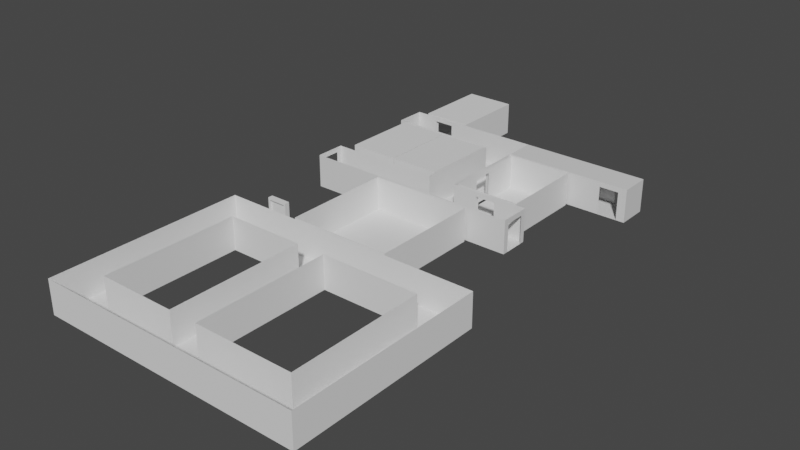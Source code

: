 # Source: CorridorTest.blend  (saved by Blender 2.82.7; exported with 4.5.12 LTS)
import bpy
from mathutils import Matrix  # noqa: F401  (used for matrix-valued properties, if any)

bpy.ops.wm.read_factory_settings(use_empty=True)
scene = bpy.context.scene
scene.name = 'Scene'

# ---- collections
col_collection = bpy.data.collections.new('Collection'); scene.collection.children.link(col_collection)

# ---- materials (node trees are filled in below, after node groups)
mat_material = bpy.data.materials.new('Material')
mat_material.alpha_threshold = 0.0
mat_material.use_transparent_shadow = False
mat_material.line_color = (0.0, 0.0, 0.0, 1.0)

# ---- material node trees
mat_material.use_nodes = True; mat_material.node_tree.nodes.clear()
_N = mat_material.node_tree.nodes; _L = mat_material.node_tree.links
n0 = _N.new('ShaderNodeOutputMaterial'); n0.name = 'Material Output'; n0.location = (300, 300)
n1 = _N.new('ShaderNodeBsdfPrincipled'); n1.name = 'Principled BSDF'; n1.location = (10, 300)
n1.distribution = 'GGX'
n1.subsurface_method = 'BURLEY'
n1.inputs[2].default_value = 0.4
n1.inputs[3].default_value = 1.45
n1.inputs[27].default_value = (0.0, 0.0, 0.0, 1.0)
n1.inputs[28].default_value = 1.0
_L.new(n1.outputs[0], n0.inputs[0])
n0.is_active_output = True

# ---- world
world_world = bpy.data.worlds.new('World'); scene.world = world_world
world_world.use_nodes = True; world_world.node_tree.nodes.clear()
_N = world_world.node_tree.nodes; _L = world_world.node_tree.links
n0 = _N.new('ShaderNodeOutputWorld'); n0.name = 'World Output'; n0.location = (300, 300)
n1 = _N.new('ShaderNodeBackground'); n1.name = 'Background'; n1.location = (10, 300)
n1.inputs[0].default_value = (0.05088, 0.05088, 0.05088, 1.0)
_L.new(n1.outputs[0], n0.inputs[0])
n0.is_active_output = True
world_world.color = (0.05088, 0.05088, 0.05088)
world_world.use_sun_shadow = False
world_world.sun_shadow_jitter_overblur = 0.0

# ---- meshes
me_cube = bpy.data.meshes.new('Cube')
me_cube.from_pydata([(16.7, 2.0, 4.4), (16.7, 2.0, 0.0), (16.7, -2.0, 4.4), (16.7, -2.0, 0.0), (-12.27, 2.0, 4.4), (-12.27, 2.0, 0.0), (-12.27, -2.0, 4.4), (-12.27, -2.0, 0.0), (2.563, 2.0, 4.4), (6.379, 2.0, 4.4), (6.379, 2.0, 0.0), (2.563, 2.0, 0.0), (2.563, 17.98, 4.4), (6.379, 17.98, 4.4), (6.379, 17.98, 0.0), (2.563, 17.98, 0.0), (2.563, 13.94, 4.4), (2.563, 13.94, 0.0), (6.379, 13.94, 4.4), (6.379, 13.94, 0.0), (-11.92, 17.98, 4.4), (-11.92, 13.94, 4.4), (-11.92, 17.98, 0.0), (-11.92, 13.94, 0.0), (23.31, 17.98, 4.4), (23.31, 17.98, 0.0), (23.31, 13.94, 0.0), (23.31, 13.94, 4.4), (3.212, -2.0, 0.0), (5.825, -2.0, 0.0), (3.212, -2.0, 3.722), (5.825, -2.0, 3.722), (6.379, 6.112, 0.0), (6.379, 8.632, 0.0), (6.379, 8.632, 3.68), (6.379, 6.112, 3.68), (16.7, -1.284, 0.0), (16.7, 1.309, 0.0), (16.7, 1.309, 3.716), (16.7, -1.284, 3.716), (-12.27, 1.302, 0.0), (-12.27, -1.297, 0.0), (-12.27, -1.297, 3.703), (-12.27, 1.302, 3.703), (-8.8, -2.0, 0.0), (-6.187, -2.0, 0.0), (-8.8, 13.94, 0.0), (-6.187, 13.94, 0.0), (-6.187, 2.0, 0.0), (-8.8, 2.0, 0.0), (-6.187, 13.94, 3.718), (-8.8, 13.94, 3.718), (-6.214, 17.98, 0.0), (-8.859, 17.98, 0.0), (-8.859, 17.98, 3.774), (-6.214, 17.98, 3.774), (0.5687, 2.0, 0.0), (-2.026, 2.0, 0.0), (-2.026, -2.0, 0.0), (0.5687, -2.0, 0.0), (-2.026, 13.94, 0.0), (0.5687, 13.94, 0.0), (0.5687, 13.94, 3.787), (-2.026, 13.94, 3.787), (19.62, 13.94, 0.0), (22.19, 13.94, 0.0), (22.19, 13.94, 3.728), (19.62, 13.94, 3.728), (22.2, 17.98, 0.0), (19.64, 17.98, 0.0), (19.64, 17.98, 3.72), (22.2, 17.98, 3.72), (12.35, 2.0, 0.0), (9.759, 2.0, 0.0), (12.35, 2.0, 3.725), (9.759, 2.0, 3.725)], [], [(3, 29, 31, 30, 28, 59, 58, 45, 44, 7, 6, 2), (7, 41, 42, 43, 40, 5, 4, 6), (5, 40, 41, 7, 44, 49), (1, 37, 38, 39, 36, 3, 2, 0), (5, 49, 48, 57, 56, 11, 8, 4), (12, 15, 14, 13), (8, 11, 17, 16), (9, 10, 73, 75, 74, 72, 1, 0), (11, 10, 32, 33, 19, 17), (10, 9, 18, 19, 33, 34, 35, 32), (17, 19, 14, 15), (26, 27, 24, 25), (14, 19, 64, 65, 26, 25, 68, 69), (21, 23, 22, 20), (17, 15, 52, 53, 22, 23, 46, 47, 60, 61), (15, 12, 20, 22, 53, 54, 55, 52), (16, 17, 61, 62, 63, 60, 47, 50, 51, 46, 23, 21), (13, 14, 69, 70, 71, 68, 25, 24), (19, 18, 27, 26, 65, 66, 67, 64), (18, 13, 24, 27), (49, 44, 45, 48), (48, 45, 58, 57), (57, 58, 59, 56), (56, 59, 28, 29, 3, 36, 37, 1, 72, 73, 10, 11)])
_uv = me_cube.uv_layers.new(name='UVMap')
_uv.uv.foreach_set('vector', [0.375, 0.75, 0.375, 0.8439, 0.5865, 0.8439, 0.5865, 0.8664, 0.375, 0.8664, 0.375, 0.8892, 0.375, 0.9116, 0.375, 0.9475, 0.375, 0.9701, 0.375, 1.0, 0.625, 1.0, 0.625, 0.75, 0.375, 0.0, 0.375, 0.04394, 0.5854, 0.04394, 0.5854, 0.2064, 0.375, 0.2064, 0.375, 0.25, 0.625, 0.25, 0.625, 0.0, 0.125, 0.5, 0.125, 0.5436, 0.125, 0.7061, 0.125, 0.75, 0.1549, 0.75, 0.1461, 0.5, 0.375, 0.5, 0.375, 0.5432, 0.5861, 0.5432, 0.5861, 0.7053, 0.375, 0.7053, 0.375, 0.75, 0.625, 0.75, 0.625, 0.5, 0.375, 0.25, 0.375, 0.2711, 0.375, 0.287, 0.375, 0.3122, 0.375, 0.328, 0.375, 0.3401, 0.625, 0.3401, 0.625, 0.25, 0.625, 0.3401, 0.375, 0.3401, 0.375, 0.4371, 0.625, 0.4371, 0.625, 0.3401, 0.375, 0.3401, 0.375, 0.3401, 0.625, 0.3401, 0.625, 0.4371, 0.375, 0.4371, 0.375, 0.4577, 0.5866, 0.4577, 0.5866, 0.4735, 0.375, 0.4735, 0.375, 0.5, 0.625, 0.5, 0.2151, 0.5, 0.3121, 0.5, 0.3121, 0.5, 0.3121, 0.5, 0.3121, 0.5, 0.2151, 0.5, 0.375, 0.4371, 0.625, 0.4371, 0.625, 0.4371, 0.375, 0.4371, 0.375, 0.4371, 0.5841, 0.4371, 0.5841, 0.4371, 0.375, 0.4371, 0.2151, 0.5, 0.3121, 0.5, 0.3121, 0.5, 0.2151, 0.5, 0.375, 0.4371, 0.625, 0.4371, 0.625, 0.4371, 0.375, 0.4371, 0.3121, 0.5, 0.3121, 0.5, 0.3121, 0.5, 0.3121, 0.5, 0.3121, 0.5, 0.3121, 0.5, 0.3121, 0.5, 0.3121, 0.5, 0.625, 0.3401, 0.375, 0.3401, 0.375, 0.3401, 0.625, 0.3401, 0.2151, 0.5, 0.2151, 0.5, 0.2151, 0.5, 0.2151, 0.5, 0.2151, 0.5, 0.2151, 0.5, 0.2151, 0.5, 0.2151, 0.5, 0.2151, 0.5, 0.2151, 0.5, 0.375, 0.3401, 0.625, 0.3401, 0.625, 0.3401, 0.375, 0.3401, 0.375, 0.3401, 0.5895, 0.3401, 0.5895, 0.3401, 0.375, 0.3401, 0.625, 0.3401, 0.375, 0.3401, 0.375, 0.3401, 0.5902, 0.3401, 0.5902, 0.3401, 0.375, 0.3401, 0.375, 0.3401, 0.5863, 0.3401, 0.5863, 0.3401, 0.375, 0.3401, 0.375, 0.3401, 0.625, 0.3401, 0.625, 0.4371, 0.375, 0.4371, 0.375, 0.4371, 0.5864, 0.4371, 0.5864, 0.4371, 0.375, 0.4371, 0.375, 0.4371, 0.625, 0.4371, 0.375, 0.4371, 0.625, 0.4371, 0.625, 0.4371, 0.375, 0.4371, 0.375, 0.4371, 0.5868, 0.4371, 0.5868, 0.4371, 0.375, 0.4371, 0.0, 0.0, 0.0, 0.0, 0.0, 0.0, 0.0, 0.0, 0.1461, 0.5, 0.1549, 0.75, 0.1775, 0.75, 0.162, 0.5, 0.162, 0.5, 0.1775, 0.75, 0.2134, 0.75, 0.1872, 0.5, 0.1872, 0.5, 0.2134, 0.75, 0.2358, 0.75, 0.203, 0.5, 0.203, 0.5, 0.2358, 0.75, 0.2586, 0.75, 0.2811, 0.75, 0.375, 0.75, 0.375, 0.7053, 0.375, 0.5432, 0.375, 0.5, 0.3485, 0.5, 0.3327, 0.5, 0.3121, 0.5, 0.2151, 0.5])
me_cube.materials.append(mat_material)
me_cube.use_remesh_preserve_volume = False
me_cube.use_remesh_preserve_attributes = False
me_cube.use_mirror_vertex_groups = False
me_cube.update()
me_cube_001 = bpy.data.meshes.new('Cube.001')
me_cube_001.from_pydata([(-1.4, -0.3332, 0.0), (-1.4, -0.3332, 3.844), (-1.4, 0.3195, 0.0), (-1.4, 0.3195, 3.844), (1.4, -0.3332, 0.0), (1.4, -0.3332, 3.844), (1.4, 0.3195, 0.0), (1.4, 0.3195, 3.844), (-1.154, -0.3332, 0.05663), (-1.154, -0.3332, 3.569), (-1.154, 0.3195, 3.569), (-1.154, 0.3195, 0.05663), (1.154, 0.3195, 0.05663), (1.154, 0.3195, 3.569), (1.154, -0.3332, 3.569), (1.154, -0.3332, 0.05663), (1.4, -0.3332, 0.3025), (1.4, 0.3195, 0.3025)], [], [(0, 1, 3, 2), (6, 2, 11, 12), (17, 7, 5, 16), (17, 6, 12), (6, 17, 16, 4), (7, 3, 1, 5), (4, 16, 15), (7, 17, 12, 13), (5, 1, 9, 14), (16, 5, 14, 15), (3, 7, 13, 10), (2, 3, 10, 11), (1, 0, 8, 9), (0, 4, 15, 8), (12, 11, 8, 15), (8, 11, 10, 9), (12, 15, 14, 13), (10, 13, 14, 9)])
_uv = me_cube_001.uv_layers.new(name='UVMap')
_uv.uv.foreach_set('vector', [0.375, 0.0, 0.625, 0.0, 0.625, 0.25, 0.375, 0.25, 0.375, 0.5, 0.125, 0.5, 0.125, 0.5, 0.375, 0.5, 0.3947, 0.5, 0.625, 0.5, 0.625, 0.75, 0.3947, 0.75, 0.3947, 0.5, 0.375, 0.5, 0.375, 0.5, 0.375, 0.5, 0.3947, 0.5, 0.3947, 0.75, 0.375, 0.75, 0.625, 0.5, 0.875, 0.5, 0.875, 0.75, 0.625, 0.75, 0.375, 0.75, 0.3947, 0.75, 0.375, 0.75, 0.625, 0.5, 0.3947, 0.5, 0.375, 0.5, 0.625, 0.5, 0.625, 0.75, 0.875, 0.75, 0.875, 0.75, 0.625, 0.75, 0.3947, 0.75, 0.625, 0.75, 0.625, 0.75, 0.375, 0.75, 0.875, 0.5, 0.625, 0.5, 0.625, 0.5, 0.875, 0.5, 0.375, 0.25, 0.625, 0.25, 0.625, 0.25, 0.375, 0.25, 0.625, 0.0, 0.375, 0.0, 0.375, 0.0, 0.625, 0.0, 0.125, 0.75, 0.375, 0.75, 0.375, 0.75, 0.125, 0.75, 0.375, 0.5, 0.125, 0.5, 0.125, 0.75, 0.375, 0.75, 0.125, 0.75, 0.125, 0.5, 0.625, 0.25, 0.625, 0.0, 0.375, 0.5, 0.375, 0.75, 0.625, 0.75, 0.625, 0.5, 0.625, 0.25, 0.625, 0.5, 0.625, 0.75, 0.625, 0.0])
me_cube_001.use_remesh_fix_poles = True
me_cube_001.use_remesh_preserve_attributes = False
me_cube_001.use_mirror_vertex_groups = False
me_cube_001.update()
me_cube_002 = bpy.data.meshes.new('Cube.002')
me_cube_002.from_pydata([(-0.06098, -0.04623, -1.0), (-0.06098, -0.04623, 2.633), (-0.06098, 0.1007, -1.0), (-0.06098, 0.1007, 2.633), (2.375, -0.04623, -1.0), (2.375, -0.04623, 2.633), (2.375, 0.1007, -1.0), (2.375, 0.1007, 2.633)], [], [(0, 1, 3, 2), (2, 3, 7, 6), (6, 7, 5, 4), (4, 5, 1, 0), (2, 6, 4, 0), (7, 3, 1, 5)])
_uv = me_cube_002.uv_layers.new(name='UVMap')
_uv.uv.foreach_set('vector', [0.375, 0.0, 0.625, 0.0, 0.625, 0.25, 0.375, 0.25, 0.375, 0.25, 0.625, 0.25, 0.625, 0.5, 0.375, 0.5, 0.375, 0.5, 0.625, 0.5, 0.625, 0.75, 0.375, 0.75, 0.375, 0.75, 0.625, 0.75, 0.625, 1.0, 0.375, 1.0, 0.125, 0.5, 0.375, 0.5, 0.375, 0.75, 0.125, 0.75, 0.625, 0.5, 0.875, 0.5, 0.875, 0.75, 0.625, 0.75])
me_cube_002.use_remesh_fix_poles = True
me_cube_002.use_remesh_preserve_attributes = False
me_cube_002.use_mirror_vertex_groups = False
me_cube_002.update()
me_cube_003 = bpy.data.meshes.new('Cube.003')
me_cube_003.from_pydata([(-4.225, -5.617, 0.0), (-4.225, -5.617, 4.4), (-4.225, 5.617, 0.0), (-4.225, 5.617, 4.4), (4.225, -5.617, 0.0), (4.225, -5.617, 4.4), (4.225, 5.617, 0.0), (4.225, 5.617, 4.4), (-1.24, -5.617, 0.0), (1.35, -5.617, 0.0), (1.35, -5.617, 3.723), (-1.24, -5.617, 3.723), (-4.225, 0.6275, 0.0), (-4.225, -1.89, 0.0), (-4.225, -1.89, 3.678), (-4.225, 0.6275, 3.678)], [], [(0, 13, 14, 15, 12, 2, 3, 1), (2, 6, 7, 3), (6, 4, 5, 7), (4, 9, 10, 11, 8, 0, 1, 5), (2, 12, 13, 0, 8, 9, 4, 6)])
_uv = me_cube_003.uv_layers.new(name='UVMap')
_uv.uv.foreach_set('vector', [0.375, 0.0, 0.375, 0.08294, 0.584, 0.08294, 0.584, 0.139, 0.375, 0.139, 0.375, 0.25, 0.625, 0.25, 0.625, 0.0, 0.375, 0.25, 0.375, 0.5, 0.625, 0.5, 0.625, 0.25, 0.375, 0.5, 0.375, 0.75, 0.625, 0.75, 0.625, 0.5, 0.375, 0.75, 0.375, 0.8351, 0.5865, 0.8351, 0.5865, 0.9117, 0.375, 0.9117, 0.375, 1.0, 0.625, 1.0, 0.625, 0.75, 0.125, 0.5, 0.125, 0.611, 0.125, 0.6671, 0.125, 0.75, 0.2133, 0.75, 0.2899, 0.75, 0.375, 0.75, 0.375, 0.5])
me_cube_003.use_remesh_fix_poles = True
me_cube_003.use_remesh_preserve_attributes = False
me_cube_003.use_mirror_vertex_groups = False
me_cube_003.update()
me_cube_004 = bpy.data.meshes.new('Cube.004')
me_cube_004.from_pydata([(-3.104, -7.146, 0.0), (-3.104, -7.146, 4.4), (-3.104, 3.029, 0.0), (-3.104, 3.029, 4.4), (3.501, -7.146, 0.0), (3.501, -7.146, 4.4), (3.501, 3.029, 0.0), (3.501, 3.029, 4.4), (1.694, 3.029, 0.0), (-0.9046, 3.029, 0.0), (-0.9046, 3.029, 3.79), (1.694, 3.029, 3.79)], [], [(0, 2, 3, 1), (2, 9, 10, 11, 8, 6, 7, 3), (6, 4, 5, 7), (4, 0, 1, 5), (7, 5, 1, 3)])
_uv = me_cube_004.uv_layers.new(name='UVMap')
_uv.uv.foreach_set('vector', [0.375, 0.0, 0.375, 0.25, 0.625, 0.25, 0.625, 0.0, 0.375, 0.25, 0.375, 0.3333, 0.5903, 0.3333, 0.5903, 0.4316, 0.375, 0.4316, 0.375, 0.5, 0.625, 0.5, 0.625, 0.25, 0.375, 0.5, 0.375, 0.75, 0.625, 0.75, 0.625, 0.5, 0.375, 0.75, 0.375, 1.0, 0.625, 1.0, 0.625, 0.75, 0.625, 0.5, 0.625, 0.75, 0.875, 0.75, 0.875, 0.5])
me_cube_004.use_remesh_fix_poles = True
me_cube_004.use_remesh_preserve_attributes = False
me_cube_004.use_mirror_vertex_groups = False
me_cube_004.update()
me_cube_005 = bpy.data.meshes.new('Cube.005')
me_cube_005.from_pydata([(-3.104, -7.146, 0.0), (-3.104, -7.146, 4.4), (-3.104, 3.029, 0.0), (-3.104, 3.029, 4.4), (3.501, -7.146, 0.0), (3.501, -7.146, 4.4), (3.501, 3.029, 0.0), (3.501, 3.029, 4.4), (1.694, 3.029, 0.0), (-0.9046, 3.029, 0.0), (-0.9046, 3.029, 3.79), (1.694, 3.029, 3.79)], [], [(0, 2, 3, 1), (2, 9, 10, 11, 8, 6, 7, 3), (6, 4, 5, 7), (4, 0, 1, 5), (7, 5, 1, 3)])
_uv = me_cube_005.uv_layers.new(name='UVMap')
_uv.uv.foreach_set('vector', [0.375, 0.0, 0.375, 0.25, 0.625, 0.25, 0.625, 0.0, 0.375, 0.25, 0.375, 0.3333, 0.5903, 0.3333, 0.5903, 0.4316, 0.375, 0.4316, 0.375, 0.5, 0.625, 0.5, 0.625, 0.25, 0.375, 0.5, 0.375, 0.75, 0.625, 0.75, 0.625, 0.5, 0.375, 0.75, 0.375, 1.0, 0.625, 1.0, 0.625, 0.75, 0.625, 0.5, 0.625, 0.75, 0.875, 0.75, 0.875, 0.5])
me_cube_005.use_remesh_fix_poles = True
me_cube_005.use_remesh_preserve_attributes = False
me_cube_005.use_mirror_vertex_groups = False
me_cube_005.update()
me_cube_006 = bpy.data.meshes.new('Cube.006')
me_cube_006.from_pydata([(-3.104, -7.146, 0.0), (-3.104, -7.146, 4.4), (-3.104, 3.029, 0.0), (-3.104, 3.029, 4.4), (3.501, -7.146, 0.0), (3.501, -7.146, 4.4), (3.501, 3.029, 0.0), (3.501, 3.029, 4.4), (1.694, 3.029, 0.0), (-0.9046, 3.029, 0.0), (-0.9046, 3.029, 3.79), (1.694, 3.029, 3.79)], [], [(0, 2, 3, 1), (2, 9, 10, 11, 8, 6, 7, 3), (6, 4, 5, 7), (4, 0, 1, 5), (7, 5, 1, 3)])
_uv = me_cube_006.uv_layers.new(name='UVMap')
_uv.uv.foreach_set('vector', [0.375, 0.0, 0.375, 0.25, 0.625, 0.25, 0.625, 0.0, 0.375, 0.25, 0.375, 0.3333, 0.5903, 0.3333, 0.5903, 0.4316, 0.375, 0.4316, 0.375, 0.5, 0.625, 0.5, 0.625, 0.25, 0.375, 0.5, 0.375, 0.75, 0.625, 0.75, 0.625, 0.5, 0.375, 0.75, 0.375, 1.0, 0.625, 1.0, 0.625, 0.75, 0.625, 0.5, 0.625, 0.75, 0.875, 0.75, 0.875, 0.5])
me_cube_006.use_remesh_fix_poles = True
me_cube_006.use_remesh_preserve_attributes = False
me_cube_006.use_mirror_vertex_groups = False
me_cube_006.update()
me_cube_007 = bpy.data.meshes.new('Cube.007')
me_cube_007.from_pydata([(-11.81, -8.14, 0.0), (-11.81, -8.14, 4.4), (-11.81, -4.14, 0.0), (-11.81, -4.14, 4.4), (23.32, -8.14, 0.0), (23.32, -8.14, 4.4), (23.32, -4.14, 0.0), (23.32, -4.14, 4.4), (-7.852, -8.14, 4.4), (-7.852, -8.14, 0.0), (-11.81, -30.06, 0.0), (-11.81, -30.06, 4.4), (-7.852, -30.06, 4.4), (-7.852, -30.06, 0.0), (-7.852, -26.06, 4.4), (-7.852, -26.06, 0.0), (19.31, -8.14, 4.4), (19.31, -8.14, 0.0), (23.32, -30.06, 4.4), (23.32, -30.06, 0.0), (19.31, -30.06, 0.0), (19.31, -30.06, 4.4), (19.31, -26.05, 4.4), (19.31, -26.05, 0.0), (6.373, -8.14, 4.4), (6.373, -4.14, 4.4), (6.373, -30.06, 0.0), (6.373, -4.14, 0.0), (6.373, -26.05, 0.0), (6.373, -8.14, 0.0), (6.373, -26.05, 4.4), (6.373, -30.06, 4.4), (2.549, -26.05, 4.4), (2.549, -30.06, 0.0), (2.549, -8.14, 0.0), (2.549, -4.14, 0.0), (2.549, -4.14, 4.4), (2.549, -8.14, 4.4), (2.549, -26.05, 0.0), (2.549, -30.06, 4.4)], [], [(0, 2, 3, 1), (2, 35, 36, 3), (6, 4, 5, 7), (4, 17, 23, 20, 19), (2, 0, 9, 34, 35), (12, 13, 10, 11), (9, 0, 10, 13, 15), (23, 28, 26, 20), (8, 9, 15, 14), (0, 1, 11, 10), (19, 20, 21, 18), (13, 12, 39, 33), (16, 17, 29, 24), (17, 16, 22, 23), (23, 22, 30, 28), (5, 4, 19, 18), (28, 30, 24, 29), (25, 27, 6, 7), (28, 29, 34, 38), (26, 28, 38, 33), (38, 34, 37, 32), (27, 29, 17, 4, 6), (26, 31, 21, 20), (36, 35, 27, 25), (37, 34, 9, 8), (33, 38, 15, 13), (38, 32, 14, 15), (35, 34, 29, 27), (33, 39, 31, 26)])
_uv = me_cube_007.uv_layers.new(name='UVMap')
_uv.uv.foreach_set('vector', [0.375, 0.0, 0.375, 0.25, 0.625, 0.25, 0.625, 0.0, 0.375, 0.25, 0.375, 0.3522, 0.625, 0.3522, 0.625, 0.25, 0.375, 0.5, 0.375, 0.75, 0.625, 0.75, 0.625, 0.5, 0.375, 0.75, 0.3465, 0.75, 0.3465, 0.75, 0.3465, 0.75, 0.375, 0.75, 0.125, 0.5, 0.125, 0.75, 0.1531, 0.75, 0.2271, 0.75, 0.2272, 0.5, 0.625, 0.9719, 0.375, 0.9719, 0.375, 1.0, 0.625, 1.0, 0.1531, 0.75, 0.125, 0.75, 0.125, 0.75, 0.1531, 0.75, 0.1531, 0.75, 0.3465, 0.75, 0.2544, 0.75, 0.2544, 0.75, 0.3465, 0.75, 0.625, 0.9719, 0.375, 0.9719, 0.375, 0.9719, 0.625, 0.9719, 0.375, 0.0, 0.625, 0.0, 0.625, 0.0, 0.375, 0.0, 0.375, 0.75, 0.375, 0.7785, 0.625, 0.7785, 0.625, 0.75, 0.1531, 0.75, 0.625, 0.9719, 0.625, 0.8979, 0.2271, 0.75, 0.625, 0.7785, 0.375, 0.7785, 0.375, 0.8706, 0.625, 0.8706, 0.375, 0.7785, 0.625, 0.7785, 0.625, 0.7785, 0.375, 0.7785, 0.375, 0.7785, 0.625, 0.7785, 0.625, 0.8706, 0.375, 0.8706, 0.625, 0.75, 0.375, 0.75, 0.375, 0.75, 0.625, 0.75, 0.375, 0.8706, 0.625, 0.8706, 0.625, 0.8706, 0.375, 0.8706, 0.625, 0.3794, 0.375, 0.3794, 0.375, 0.5, 0.625, 0.5, 0.2544, 0.75, 0.2544, 0.75, 0.2271, 0.75, 0.2271, 0.75, 0.2544, 0.75, 0.2544, 0.75, 0.2271, 0.75, 0.2271, 0.75, 0.375, 0.8979, 0.375, 0.8979, 0.625, 0.8979, 0.625, 0.8979, 0.2544, 0.5, 0.2544, 0.75, 0.3465, 0.75, 0.375, 0.75, 0.375, 0.5, 0.2544, 0.75, 0.625, 0.8706, 0.625, 0.7785, 0.3465, 0.75, 0.625, 0.3522, 0.375, 0.3522, 0.375, 0.3794, 0.625, 0.3794, 0.625, 0.8979, 0.375, 0.8979, 0.375, 0.9719, 0.625, 0.9719, 0.2271, 0.75, 0.2271, 0.75, 0.1531, 0.75, 0.1531, 0.75, 0.375, 0.8979, 0.625, 0.8979, 0.625, 0.9719, 0.375, 0.9719, 0.2272, 0.5, 0.2271, 0.75, 0.2544, 0.75, 0.2544, 0.5, 0.2271, 0.75, 0.625, 0.8979, 0.625, 0.8706, 0.2544, 0.75])
me_cube_007.use_remesh_fix_poles = True
me_cube_007.use_remesh_preserve_attributes = False
me_cube_007.use_mirror_vertex_groups = False
me_cube_007.update()
me_cube_008 = bpy.data.meshes.new('Cube.008')
me_cube_008.from_pydata([(-6.725, -7.207, 0.0), (-6.725, -7.207, 4.4), (-6.725, 7.207, 0.0), (-6.725, 7.207, 4.4), (6.725, -7.207, 0.0), (6.725, -7.207, 4.4), (6.725, 7.207, 0.0), (6.725, 7.207, 4.4)], [], [(0, 2, 3, 1), (2, 6, 7, 3), (6, 4, 5, 7), (4, 0, 1, 5), (2, 0, 4, 6)])
_uv = me_cube_008.uv_layers.new(name='UVMap')
_uv.uv.foreach_set('vector', [0.375, 0.0, 0.375, 0.25, 0.625, 0.25, 0.625, 0.0, 0.375, 0.25, 0.375, 0.5, 0.625, 0.5, 0.625, 0.25, 0.375, 0.5, 0.375, 0.75, 0.625, 0.75, 0.625, 0.5, 0.375, 0.75, 0.375, 1.0, 0.625, 1.0, 0.625, 0.75, 0.125, 0.5, 0.125, 0.75, 0.375, 0.75, 0.375, 0.5])
me_cube_008.use_remesh_fix_poles = True
me_cube_008.use_remesh_preserve_attributes = False
me_cube_008.use_mirror_vertex_groups = False
me_cube_008.update()

# ---- objects
ob_corridor_leftside = bpy.data.objects.new('Corridor Leftside', me_cube)
ob_doorframe = bpy.data.objects.new('DoorFrame', me_cube_001)
ob_door = bpy.data.objects.new('Door', me_cube_002)
ob_laser_lab = bpy.data.objects.new('Laser Lab', me_cube_003)
ob_office_1 = bpy.data.objects.new('Office 1', me_cube_004)
ob_office_2 = bpy.data.objects.new('Office 2', me_cube_005)
ob_office_3 = bpy.data.objects.new('Office 3', me_cube_006)
ob_corridor_rightside = bpy.data.objects.new('Corridor Rightside', me_cube_007)
ob_server_room = bpy.data.objects.new('Server Room', me_cube_008)

# ---- transforms, parenting, visibility, modifiers, constraints
ob_corridor_leftside.location = (0.0, 0.0, 0.0)
ob_corridor_leftside.lock_rotations_4d = False
ob_corridor_leftside.empty_display_type = 'ARROWS'
ob_corridor_leftside.lineart.crease_threshold = 0.0
ob_doorframe.location = (-7.751, -13.87, 0.0)
ob_doorframe.rotation_euler = (0.0, -0.0, -6.283)
ob_doorframe.lineart.crease_threshold = 0.0
ob_door.parent = ob_doorframe
ob_door.matrix_parent_inverse = Matrix(((1.0, -0.0, -0.0, -4.537), (-0.0, 1.0, 0.0, 2.167), (-0.0, -0.0, 1.0, -0.0), (-0.0, 0.0, -0.0, 1.0)))
ob_door.location = (3.375, -2.205, 1.0)
ob_door.lineart.crease_threshold = 0.0
ob_laser_lab.location = (11.01, 7.994, 0.0)
ob_laser_lab.lineart.crease_threshold = 0.0
ob_office_1.location = (-1.125, 10.5, 0.0)
ob_office_1.lineart.crease_threshold = 0.0
ob_office_2.location = (-7.897, 10.5, 0.0)
ob_office_2.lineart.crease_threshold = 0.0
ob_office_3.location = (-7.122, 21.38, 0.0)
ob_office_3.rotation_euler = (0.0, -0.0, -3.142)
ob_office_3.lineart.crease_threshold = 0.0
ob_corridor_rightside.location = (0.0, -12.94, 0.0)
ob_corridor_rightside.lineart.crease_threshold = 0.0
ob_server_room.location = (4.596, -9.566, 0.0)
ob_server_room.lineart.crease_threshold = 0.0

# ---- collection membership
col_collection.objects.link(ob_corridor_leftside)
col_collection.objects.link(ob_doorframe)
col_collection.objects.link(ob_door)
col_collection.objects.link(ob_laser_lab)
col_collection.objects.link(ob_office_1)
col_collection.objects.link(ob_office_2)
col_collection.objects.link(ob_office_3)
col_collection.objects.link(ob_corridor_rightside)
col_collection.objects.link(ob_server_room)

# ---- scene / render settings (as saved in the file)
scene.frame_start = 1; scene.frame_end = 250; scene.frame_set(0)
scene.render.engine = 'BLENDER_EEVEE_NEXT'
scene.cycles.use_denoising = False
scene.cycles.samples = 128
scene.cycles.sampling_pattern = 'TABULATED_SOBOL'
scene.cycles.use_adaptive_sampling = False
scene.cycles.use_light_tree = False
scene.view_settings.view_transform = 'Filmic'
bpy.context.view_layer.update()

# ---- added for rendering (the .blend has no active camera and no usable light): camera, sun
cam_auto = bpy.data.cameras.new('AutoCamera')
cam_auto.lens = 50.0
cam_auto.sensor_width = 36.0
cam_auto.clip_end = 1299.26
ob_auto_camera = bpy.data.objects.new('AutoCamera', cam_auto)
scene.collection.objects.link(ob_auto_camera)
ob_auto_camera.location = (79.5576, -96.077, 61.4259)
ob_auto_camera.rotation_euler = (1.09748, -7.21219e-08, 0.694738)
scene.camera = ob_auto_camera
light_auto_sun = bpy.data.lights.new('AutoSun', 'SUN')
light_auto_sun.energy = 3.0
light_auto_sun.angle = 0.0523599
ob_auto_sun = bpy.data.objects.new('AutoSun', light_auto_sun)
scene.collection.objects.link(ob_auto_sun)
ob_auto_sun.rotation_euler = (0.872665, 0.174533, 0.523599)
bpy.context.view_layer.update()
